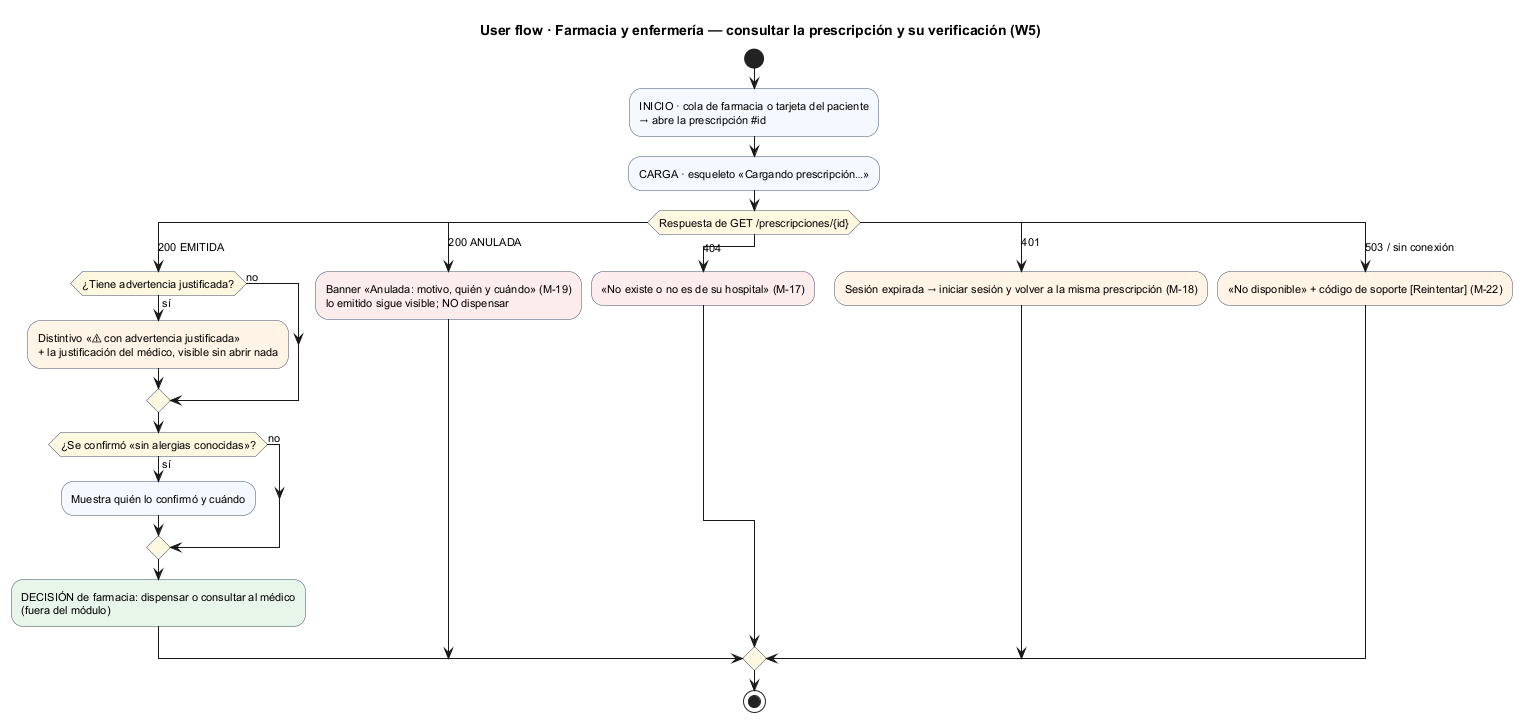

The diagram above was rendered by PlantUML. Its source (embedded in the PNG):
@startuml semana-08-flujo-farmacia
!pragma layout smetana
title User flow · Farmacia y enfermería — consultar la prescripción y su verificación (W5)
skinparam defaultFontSize 11
skinparam ActivityBackgroundColor #F5F9FF
skinparam ActivityBorderColor #3D4F6B
skinparam ActivityDiamondBackgroundColor #FFF8E1

start
:INICIO · cola de farmacia o tarjeta del paciente
→ abre la prescripción #id;
:CARGA · esqueleto «Cargando prescripción…»;
switch (Respuesta de GET /prescripciones/{id})
case (200 EMITIDA)
  if (¿Tiene advertencia justificada?) then (sí)
    #FFF4E5:Distintivo «⚠ con advertencia justificada»
    + la justificación del médico, visible sin abrir nada;
  else (no)
  endif
  if (¿Se confirmó «sin alergias conocidas»?) then (sí)
    :Muestra quién lo confirmó y cuándo;
  else (no)
  endif
  #E8F5E9:DECISIÓN de farmacia: dispensar o consultar al médico
  (fuera del módulo);
case (200 ANULADA)
  #FDECEC:Banner «Anulada: motivo, quién y cuándo» (M-19)
  lo emitido sigue visible; NO dispensar;
case (404)
  #FDECEC:«No existe o no es de su hospital» (M-17);
case (401)
  #FFF4E5:Sesión expirada → iniciar sesión y volver a la misma prescripción (M-18);
case (503 / sin conexión)
  #FFF4E5:«No disponible» + código de soporte [Reintentar] (M-22);
endswitch
stop
@enduml